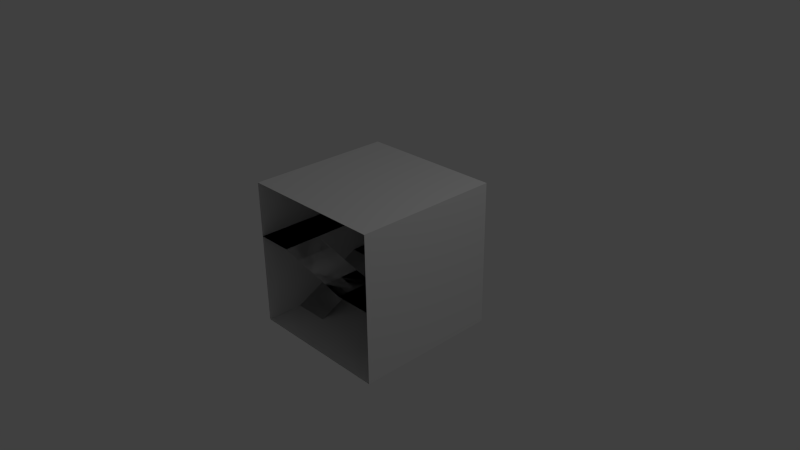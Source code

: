 # Source: CaraAgua.blend  (saved by Blender 2.76.0; exported with 4.5.12 LTS)
import bpy
from mathutils import Matrix  # noqa: F401  (used for matrix-valued properties, if any)

bpy.ops.wm.read_factory_settings(use_empty=True)
scene = bpy.context.scene
scene.name = 'Scene'

# ---- collections
col_collection_1 = bpy.data.collections.new('Collection 1'); scene.collection.children.link(col_collection_1)

# ---- world
world_world = bpy.data.worlds.new('World'); scene.world = world_world
world_world.color = (0.05088, 0.05088, 0.05088)
world_world.use_sun_shadow = False
world_world.sun_shadow_jitter_overblur = 0.0
world_world.cycles.sampling_method = 'MANUAL'
world_world.cycles.sample_map_resolution = 256

# ---- cameras
cam_camera = bpy.data.cameras.new('Camera')
cam_camera.clip_end = 100.0
cam_camera.lens = 35.0
cam_camera.sensor_width = 32.0
cam_camera.sensor_height = 18.0
cam_camera.ortho_scale = 7.314
cam_camera.dof.focus_distance = 0.0
cam_camera.dof.aperture_fstop = 128.0

# ---- lights
light_lamp = bpy.data.lights.new('Lamp', 'POINT')
light_lamp.transmission_factor = 0.0
light_lamp.cutoff_distance = 30.0
light_lamp.energy = 100.0
light_lamp.shadow_buffer_clip_start = 1.001
light_lamp.shadow_soft_size = 0.1
light_lamp.shadow_maximum_resolution = 0.006
light_lamp.use_absolute_resolution = True
light_lamp.cycles.use_multiple_importance_sampling = False

# ---- meshes
me_cube_002 = bpy.data.meshes.new('Cube.002')
me_cube_002.from_pydata([(-1.0, -1.0, -1.0), (-1.0, -1.0, 1.0), (-1.0, 1.0, -1.0), (-1.0, 1.0, 1.0), (1.0, -1.0, -1.0), (1.0, -1.0, 1.0), (1.0, 1.0, -1.0), (1.0, 1.0, 1.0)], [], [(1, 3, 2, 0), (3, 7, 6, 2), (7, 5, 4, 6), (0, 2, 6, 4), (5, 7, 3, 1)])
me_cube_002.use_remesh_preserve_volume = False
me_cube_002.use_remesh_preserve_attributes = False
me_cube_002.use_mirror_vertex_groups = False
me_cube_002.update()
me_plane_002 = bpy.data.meshes.new('Plane.002')
me_plane_002.from_pydata([(-1.0, -1.0, -1.0), (1.0, -1.0, 0.0), (-1.0, 1.0, -0.5), (1.0, 1.0, -0.25), (-1.0, 0.0, -0.75), (0.0, -1.0, 0.125), (1.0, 0.0, -0.125), (0.0, 1.0, -0.375), (-1.0, -0.5, -1.0), (0.5, -1.0, 0.0), (1.0, 0.5, -0.25), (-0.5, 1.0, -0.5), (-1.0, 0.5, -0.5), (1.0, -0.5, 0.0), (0.5, 1.0, -0.25), (0.0, 0.5, -0.375), (0.0, -0.5, 0.125), (-0.5, 0.0, -0.75), (0.5, 0.0, -0.125), (0.5, -0.5, 0.0), (-0.5, -0.5, -1.0), (-0.5, 0.5, -0.5), (0.5, 0.5, -0.25), (-1.0, -1.0, -1.0), (-0.5, -1.0, 0.25), (-0.5, -0.5, 0.25), (-1.0, -1.0, 0.25), (-1.0, -0.5, 0.25), (-0.5, 0.0, 0.25), (-1.0, 0.0, 0.25), (-0.5, 0.5, 0.25), (-1.0, 0.5, 0.25), (-0.5, 0.0, 0.35), (-0.5, 0.5, 0.35), (-1.0, 0.5, 0.35)], [(0, 23)], [(22, 14, 3, 10), (21, 11, 7, 15), (19, 18, 6, 13), (5, 16, 19, 9), (9, 19, 13, 1), (8, 4, 17, 20), (12, 2, 11, 21), (4, 12, 21, 17), (15, 7, 14, 22), (18, 22, 10, 6), (5, 24, 25, 16), (24, 26, 27, 25), (27, 29, 28, 25), (29, 31, 30, 28), (31, 34, 33, 30), (30, 33, 32, 28)])
me_plane_002.use_remesh_preserve_volume = False
me_plane_002.use_remesh_preserve_attributes = False
me_plane_002.use_mirror_vertex_groups = False
me_plane_002.update()
me_plane_003 = bpy.data.meshes.new('Plane.003')
me_plane_003.from_pydata([(-1.0, -1.0, -1.0), (1.0, -1.0, 0.0), (-1.0, 1.0, -0.5), (1.0, 1.0, -0.25), (-1.0, 0.0, -0.75), (0.0, -1.0, 0.125), (1.0, 0.0, -0.125), (0.0, 1.0, -0.375), (-1.0, -0.5, -1.0), (0.5, -1.0, 0.0), (1.0, 0.5, -0.25), (-0.5, 1.0, -0.5), (-1.0, 0.5, -0.5), (1.0, -0.5, 0.0), (0.5, 1.0, -0.25), (0.0, 0.5, -0.375), (0.0, -0.5, 0.125), (-0.5, 0.0, -0.75), (0.5, 0.0, -0.125), (0.5, -0.5, 0.0), (-0.5, -0.5, -1.0), (-0.5, 0.5, -0.5), (0.5, 0.5, -0.25), (-1.0, -1.0, -1.0), (-0.5, -1.0, 0.25), (-0.5, -0.5, 0.25), (-1.0, -1.0, 0.25), (-1.0, -0.5, 0.25), (-0.5, 0.0, 0.25), (-1.0, 0.0, 0.25), (-0.5, 0.5, 0.25), (-1.0, 0.5, 0.25), (-0.5, 0.0, 0.35), (-0.5, 0.5, 0.35), (-1.0, 0.5, 0.35)], [(0, 23)], [(22, 10, 3, 14), (21, 15, 7, 11), (19, 13, 6, 18), (5, 9, 19, 16), (9, 1, 13, 19), (8, 20, 17, 4), (12, 21, 11, 2), (4, 17, 21, 12), (15, 22, 14, 7), (18, 6, 10, 22), (5, 16, 25, 24), (24, 25, 27, 26), (27, 25, 28, 29), (29, 28, 30, 31), (31, 30, 33, 34), (30, 28, 32, 33)])
me_plane_003.use_remesh_preserve_volume = False
me_plane_003.use_remesh_preserve_attributes = False
me_plane_003.use_mirror_vertex_groups = False
me_plane_003.update()

# ---- objects
ob_cube = bpy.data.objects.new('Cube', me_cube_002)
ob_plane = bpy.data.objects.new('Plane', me_plane_002)
ob_lamp = bpy.data.objects.new('Lamp', light_lamp)
ob_camera = bpy.data.objects.new('Camera', cam_camera)
ob_plane_001 = bpy.data.objects.new('Plane.001', me_plane_003)

# ---- transforms, parenting, visibility, modifiers, constraints
ob_cube.location = (0.0, 0.0, 0.0)
ob_cube.lineart.crease_threshold = 0.0
ob_plane.location = (0.0, 0.0, 0.0)
ob_plane.lineart.crease_threshold = 0.0
ob_lamp.location = (4.076, 1.005, 5.904)
ob_lamp.rotation_euler = (0.6503, 0.05522, 1.866)
ob_lamp.lock_rotations_4d = False
ob_lamp.empty_display_type = 'ARROWS'
ob_lamp.color = (0.0, 0.0, 0.0, 0.0)
ob_lamp.lineart.crease_threshold = 0.0
ob_camera.location = (7.481, -6.508, 5.344)
ob_camera.rotation_euler = (1.109, 0.01082, 0.8149)
ob_camera.lock_rotations_4d = False
ob_camera.empty_display_type = 'ARROWS'
ob_camera.color = (0.0, 0.0, 0.0, 0.0)
ob_camera.display_type = 'WIRE'
ob_camera.lineart.crease_threshold = 0.0
ob_plane_001.location = (0.0, 0.0, 0.0)
ob_plane_001.lineart.crease_threshold = 0.0

# ---- collection membership
col_collection_1.objects.link(ob_cube)
col_collection_1.objects.link(ob_plane)
col_collection_1.objects.link(ob_lamp)
col_collection_1.objects.link(ob_camera)
col_collection_1.objects.link(ob_plane_001)

# ---- scene / render settings (as saved in the file)
scene.camera = ob_camera
scene.frame_start = 1; scene.frame_end = 250; scene.frame_set(1)
scene.render.engine = 'BLENDER_EEVEE_NEXT'
scene.render.resolution_percentage = 50
scene.render.dither_intensity = 0.0
scene.cycles.use_denoising = False
scene.cycles.samples = 10
scene.cycles.sampling_pattern = 'TABULATED_SOBOL'
scene.cycles.light_sampling_threshold = 0.0
scene.cycles.use_adaptive_sampling = False
scene.cycles.use_light_tree = False
scene.cycles.blur_glossy = 0.0
scene.cycles.pixel_filter_type = 'GAUSSIAN'
scene.cycles.sample_clamp_indirect = 0.0
scene.view_settings.view_transform = 'Standard'
bpy.context.view_layer.update()
